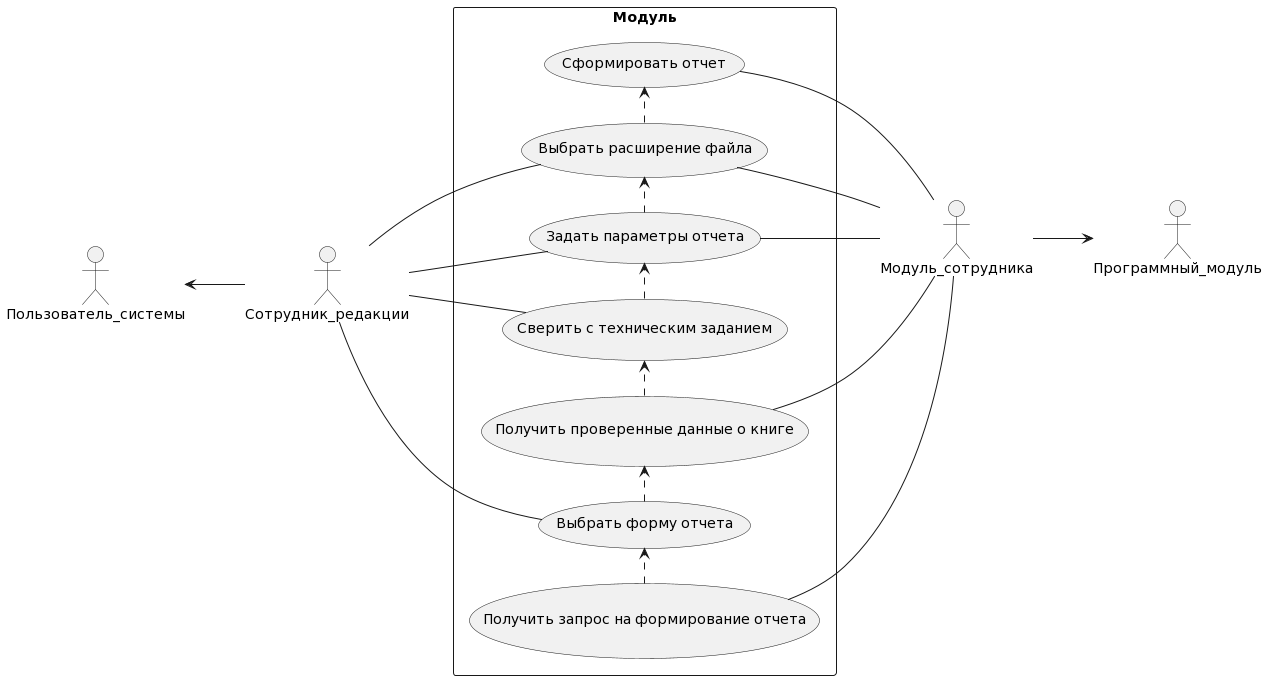

The diagram above was rendered by PlantUML. Its source (embedded in the PNG):
@startuml
skinparam monochrome true
hide circle
hide methods
left to right direction
skinparam packageStyle rectangle

actor "Пользователь_системы"
actor "Сотрудник_редакции"
actor "Модуль_сотрудника" 
actor "Программный_модуль" 

Модуль_сотрудника --> Программный_модуль

rectangle Модуль {

usecase case3 as "Получить проверенные данные о книге"
usecase case1 as "Получить запрос на формирование отчета"
usecase case2 as "Выбрать форму отчета"
usecase case4 as "Сверить с техническим заданием"
usecase case6 as "Выбрать расширение файла"
usecase case5 as "Задать параметры отчета"
usecase case7 as "Сформировать отчет"


 Пользователь_системы <-- Сотрудник_редакции
 Сотрудник_редакции -- case2
 Сотрудник_редакции -- case4
 Сотрудник_редакции -- case5
 Сотрудник_редакции -- case6

 (case1) .> (case2)
 (case2) .> (case3)  
 (case3) .> (case4) 
 (case4) .> (case5)
 (case5) .> (case6)
 (case6) .> (case7)

 case1 -- Модуль_сотрудника 
 case3 -- Модуль_сотрудника 
 case5 -- Модуль_сотрудника
 case6 -- Модуль_сотрудника  
 case7 -- Модуль_сотрудника    
}
@enduml